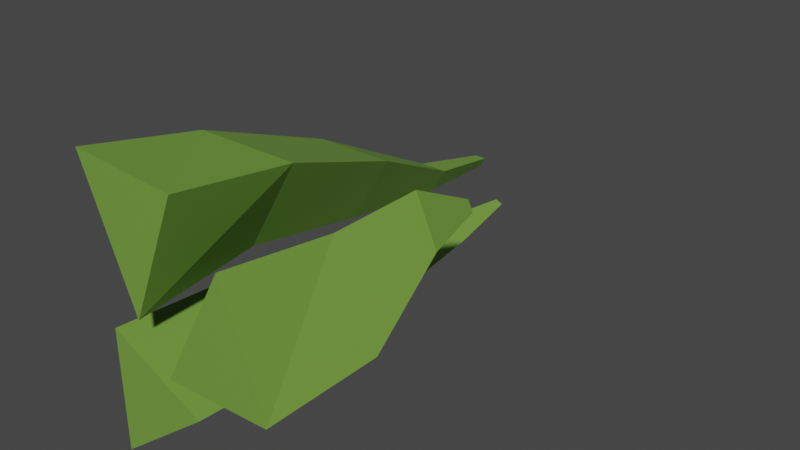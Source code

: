 # Source: Grass1.blend  (saved by Blender 3.3.6; exported with 4.5.12 LTS)
import bpy
from mathutils import Matrix  # noqa: F401  (used for matrix-valued properties, if any)

bpy.ops.wm.read_factory_settings(use_empty=True)
scene = bpy.context.scene
scene.name = 'Scene'

# ---- collections
col_collection = bpy.data.collections.new('Collection'); scene.collection.children.link(col_collection)

# ---- materials (node trees are filled in below, after node groups)
mat_material_001 = bpy.data.materials.new('Material.001')
mat_material_001.use_transparent_shadow = False

# ---- material node trees
mat_material_001.use_nodes = True; mat_material_001.node_tree.nodes.clear()
_N = mat_material_001.node_tree.nodes; _L = mat_material_001.node_tree.links
n0 = _N.new('ShaderNodeBsdfPrincipled'); n0.name = 'Principled BSDF'; n0.location = (10, 300)
n0.distribution = 'GGX'
n0.subsurface_method = 'RANDOM_WALK_SKIN'
n0.inputs[0].default_value = (0.1779, 0.3467, 0.05286, 1.0)
n0.inputs[3].default_value = 1.45
n0.inputs[27].default_value = (0.0, 0.0, 0.0, 1.0)
n0.inputs[28].default_value = 1.0
n1 = _N.new('ShaderNodeOutputMaterial'); n1.name = 'Material Output'; n1.location = (300, 300)
_L.new(n0.outputs[0], n1.inputs[0])
n1.is_active_output = True

# ---- world
world_world = bpy.data.worlds.new('World'); scene.world = world_world
world_world.use_nodes = True; world_world.node_tree.nodes.clear()
_N = world_world.node_tree.nodes; _L = world_world.node_tree.links
n0 = _N.new('ShaderNodeOutputWorld'); n0.name = 'World Output'; n0.location = (300, 300)
n1 = _N.new('ShaderNodeBackground'); n1.name = 'Background'; n1.location = (10, 300)
n1.inputs[0].default_value = (0.05088, 0.05088, 0.05088, 1.0)
_L.new(n1.outputs[0], n0.inputs[0])
n0.is_active_output = True
world_world.color = (0.05088, 0.05088, 0.05088)
world_world.use_sun_shadow = False
world_world.sun_shadow_jitter_overblur = 0.0

# ---- meshes
me_cylinder = bpy.data.meshes.new('Cylinder')
me_cylinder.from_pydata([(-0.01508, 0.0004132, 0.005365), (-0.01508, 0.04991, 0.0114), (0.006347, 0.0004935, 0.05558), (0.006347, 0.04997, 0.04851), (-0.03651, 0.0004983, 0.0586), (-0.03651, 0.04997, 0.04851), (-0.01508, 0.1018, 0.002374), (0.0008591, 0.1019, 0.02999), (-0.03103, 0.1019, 0.02999), (-0.01508, 0.1494, -0.003407), (-0.009318, 0.1494, 0.006578), (-0.02085, 0.1494, 0.006578), (-0.01508, 0.1821, -0.003949), (-0.01267, 0.1821, 0.0002237), (-0.01749, 0.1821, 0.0002237), (0.02334, 0.001063, 0.03622), (0.02259, 0.05054, 0.02876), (-0.003105, 0.0009854, -0.012), (-0.002486, 0.05049, -0.005999), (0.04015, 0.0009882, -0.01026), (0.04015, 0.05048, -0.01034), (0.02259, 0.05054, 0.02876), (-0.002486, 0.05049, -0.005999), (0.04015, 0.05048, -0.01034), (0.02259, 0.05054, 0.02876), (-0.002486, 0.05049, -0.005999), (0.04015, 0.05048, -0.01034), (0.02259, 0.05054, 0.02876), (-0.002486, 0.05049, -0.005999), (0.04015, 0.05048, -0.01034), (0.02259, 0.05054, 0.02876), (-0.002486, 0.05049, -0.005999), (0.04015, 0.05048, -0.01034), (0.02259, 0.05054, 0.02876), (-0.002486, 0.05049, -0.005999), (0.04015, 0.05048, -0.01034), (0.02262, 0.09157, 0.02891), (0.009255, 0.09154, 0.0104), (0.03197, 0.09153, 0.008083), (0.02097, 0.1243, 0.0127), (0.01788, 0.1243, 0.008416), (0.02314, 0.1243, 0.007881), (0.02259, 0.05054, 0.02876), (-0.002486, 0.05049, -0.005999), (0.04015, 0.05048, -0.01034), (-0.02903, 0.0005751, -0.05244), (-0.02826, 0.04265, -0.05093), (0.009653, 0.0006239, -0.02193), (0.007249, 0.05142, -0.02695), (-0.02889, 0.0006539, -0.003173), (-0.03129, 0.05014, -0.008194), (-0.03235, 0.1204, -0.0542), (-0.01369, 0.125, -0.0416), (-0.03394, 0.1243, -0.03175), (-0.03095, 0.1779, -0.04764), (-0.01926, 0.1775, -0.03974), (-0.03195, 0.1771, -0.03357), (-0.02847, 0.2155, -0.03996), (-0.02555, 0.2154, -0.03798), (-0.02872, 0.2153, -0.03644)], [], [(0, 1, 3, 2), (2, 3, 5, 4), (1, 5, 8, 6), (4, 5, 1, 0), (0, 2, 4), (6, 8, 11, 9), (5, 3, 7, 8), (3, 1, 6, 7), (9, 11, 14, 12), (8, 7, 10, 11), (7, 6, 9, 10), (13, 12, 14), (11, 10, 13, 14), (10, 9, 12, 13), (15, 16, 18, 17), (17, 18, 20, 19), (16, 20, 23, 21), (19, 20, 16, 15), (15, 17, 19), (21, 23, 26, 24), (20, 18, 22, 23), (18, 16, 21, 22), (24, 26, 29, 27), (23, 22, 25, 26), (22, 21, 24, 25), (27, 29, 32, 30), (26, 25, 28, 29), (25, 24, 27, 28), (30, 32, 35, 33), (29, 28, 31, 32), (28, 27, 30, 31), (33, 35, 38, 36), (32, 31, 34, 35), (31, 30, 33, 34), (36, 38, 41, 39), (35, 34, 37, 38), (34, 33, 36, 37), (40, 39, 41), (38, 37, 40, 41), (37, 36, 39, 40), (35, 33, 42, 44), (34, 35, 44, 43), (33, 34, 43, 42), (45, 46, 48, 47), (47, 48, 50, 49), (46, 50, 53, 51), (49, 50, 46, 45), (45, 47, 49), (51, 53, 56, 54), (50, 48, 52, 53), (48, 46, 51, 52), (54, 56, 59, 57), (53, 52, 55, 56), (52, 51, 54, 55), (58, 57, 59), (56, 55, 58, 59), (55, 54, 57, 58)])
_uv = me_cylinder.uv_layers.new(name='UVMap')
_uv.uv.foreach_set('vector', [1.0, 0.5, 1.0, 1.0, 0.6667, 1.0, 0.6667, 0.5, 0.6667, 0.5, 0.6667, 1.0, 0.3333, 1.0, 0.3333, 0.5, -5.96e-08, 1.0, 0.3333, 1.0, 0.3333, 1.0, -5.96e-08, 1.0, 0.3333, 0.5, 0.3333, 1.0, -5.96e-08, 1.0, -5.96e-08, 0.5, 0.75, 0.49, 0.9578, 0.13, 0.5422, 0.13, -5.96e-08, 1.0, 0.3333, 1.0, 0.3333, 1.0, -5.96e-08, 1.0, 0.3333, 1.0, 0.6667, 1.0, 0.6667, 1.0, 0.3333, 1.0, 0.6667, 1.0, 1.0, 1.0, 1.0, 1.0, 0.6667, 1.0, -5.96e-08, 1.0, 0.3333, 1.0, 0.3333, 1.0, -5.96e-08, 1.0, 0.3333, 1.0, 0.6667, 1.0, 0.6667, 1.0, 0.3333, 1.0, 0.6667, 1.0, 1.0, 1.0, 1.0, 1.0, 0.6667, 1.0, 0.4578, 0.13, 0.25, 0.49, 0.04215, 0.13, 0.3333, 1.0, 0.6667, 1.0, 0.6667, 1.0, 0.3333, 1.0, 0.6667, 1.0, 1.0, 1.0, 1.0, 1.0, 0.6667, 1.0, 1.0, 0.5, 1.0, 1.0, 0.6667, 1.0, 0.6667, 0.5, 0.6667, 0.5, 0.6667, 1.0, 0.3333, 1.0, 0.3333, 0.5, -5.96e-08, 1.0, 0.3333, 1.0, 0.3333, 1.0, -5.96e-08, 1.0, 0.3333, 0.5, 0.3333, 1.0, -5.96e-08, 1.0, -5.96e-08, 0.5, 0.75, 0.49, 0.9578, 0.13, 0.5422, 0.13, -5.96e-08, 1.0, 0.3333, 1.0, 0.3333, 1.0, -5.96e-08, 1.0, 0.3333, 1.0, 0.6667, 1.0, 0.6667, 1.0, 0.3333, 1.0, 0.6667, 1.0, 1.0, 1.0, 1.0, 1.0, 0.6667, 1.0, -5.96e-08, 1.0, 0.3333, 1.0, 0.3333, 1.0, -5.96e-08, 1.0, 0.3333, 1.0, 0.6667, 1.0, 0.6667, 1.0, 0.3333, 1.0, 0.6667, 1.0, 1.0, 1.0, 1.0, 1.0, 0.6667, 1.0, -5.96e-08, 1.0, 0.3333, 1.0, 0.3333, 1.0, -5.96e-08, 1.0, 0.3333, 1.0, 0.6667, 1.0, 0.6667, 1.0, 0.3333, 1.0, 0.6667, 1.0, 1.0, 1.0, 1.0, 1.0, 0.6667, 1.0, -5.96e-08, 1.0, 0.3333, 1.0, 0.3333, 1.0, -5.96e-08, 1.0, 0.3333, 1.0, 0.6667, 1.0, 0.6667, 1.0, 0.3333, 1.0, 0.6667, 1.0, 1.0, 1.0, 1.0, 1.0, 0.6667, 1.0, -5.96e-08, 1.0, 0.3333, 1.0, 0.3333, 1.0, -5.96e-08, 1.0, 0.3333, 1.0, 0.6667, 1.0, 0.6667, 1.0, 0.3333, 1.0, 0.6667, 1.0, 1.0, 1.0, 1.0, 1.0, 0.6667, 1.0, -5.96e-08, 1.0, 0.3333, 1.0, 0.3333, 1.0, -5.96e-08, 1.0, 0.3333, 1.0, 0.6667, 1.0, 0.6667, 1.0, 0.3333, 1.0, 0.6667, 1.0, 1.0, 1.0, 1.0, 1.0, 0.6667, 1.0, 0.4578, 0.13, 0.25, 0.49, 0.04215, 0.13, 0.3333, 1.0, 0.6667, 1.0, 0.6667, 1.0, 0.3333, 1.0, 0.6667, 1.0, 1.0, 1.0, 1.0, 1.0, 0.6667, 1.0, 0.3333, 1.0, -5.96e-08, 1.0, -5.96e-08, 1.0, 0.3333, 1.0, 0.6667, 1.0, 0.3333, 1.0, 0.3333, 1.0, 0.6667, 1.0, 1.0, 1.0, 0.6667, 1.0, 0.6667, 1.0, 1.0, 1.0, 1.0, 0.5, 1.0, 1.0, 0.6667, 1.0, 0.6667, 0.5, 0.6667, 0.5, 0.6667, 1.0, 0.3333, 1.0, 0.3333, 0.5, -5.96e-08, 1.0, 0.3333, 1.0, 0.3333, 1.0, -5.96e-08, 1.0, 0.3333, 0.5, 0.3333, 1.0, -5.96e-08, 1.0, -5.96e-08, 0.5, 0.75, 0.49, 0.9578, 0.13, 0.5422, 0.13, -5.96e-08, 1.0, 0.3333, 1.0, 0.3333, 1.0, -5.96e-08, 1.0, 0.3333, 1.0, 0.6667, 1.0, 0.6667, 1.0, 0.3333, 1.0, 0.6667, 1.0, 1.0, 1.0, 1.0, 1.0, 0.6667, 1.0, -5.96e-08, 1.0, 0.3333, 1.0, 0.3333, 1.0, -5.96e-08, 1.0, 0.3333, 1.0, 0.6667, 1.0, 0.6667, 1.0, 0.3333, 1.0, 0.6667, 1.0, 1.0, 1.0, 1.0, 1.0, 0.6667, 1.0, 0.4578, 0.13, 0.25, 0.49, 0.04215, 0.13, 0.3333, 1.0, 0.6667, 1.0, 0.6667, 1.0, 0.3333, 1.0, 0.6667, 1.0, 1.0, 1.0, 1.0, 1.0, 0.6667, 1.0])
me_cylinder.materials.append(mat_material_001)
me_cylinder.update()

# ---- objects
ob_glass = bpy.data.objects.new('Glass', me_cylinder)

# ---- transforms, parenting, visibility, modifiers, constraints
ob_glass.location = (0.0, 0.0, 0.0)

# ---- collection membership
col_collection.objects.link(ob_glass)

# ---- scene / render settings (as saved in the file)
scene.frame_start = 1; scene.frame_end = 250; scene.frame_set(0)
scene.render.engine = 'BLENDER_EEVEE_NEXT'
scene.cycles.sampling_pattern = 'TABULATED_SOBOL'
scene.cycles.use_light_tree = False
scene.view_settings.view_transform = 'Filmic'
bpy.context.view_layer.update()

# ---- added for rendering (the .blend has no active camera and no usable light): camera, sun
cam_auto = bpy.data.cameras.new('AutoCamera')
cam_auto.lens = 50.0
cam_auto.sensor_width = 36.0
cam_auto.clip_end = 1000.0
ob_auto_camera = bpy.data.objects.new('AutoCamera', cam_auto)
scene.collection.objects.link(ob_auto_camera)
ob_auto_camera.location = (0.237486, -0.174826, 0.190729)
ob_auto_camera.rotation_euler = (1.09748, -7.21219e-08, 0.694738)
scene.camera = ob_auto_camera
light_auto_sun = bpy.data.lights.new('AutoSun', 'SUN')
light_auto_sun.energy = 3.0
light_auto_sun.angle = 0.0523599
ob_auto_sun = bpy.data.objects.new('AutoSun', light_auto_sun)
scene.collection.objects.link(ob_auto_sun)
ob_auto_sun.rotation_euler = (0.872665, 0.174533, 0.523599)
bpy.context.view_layer.update()

